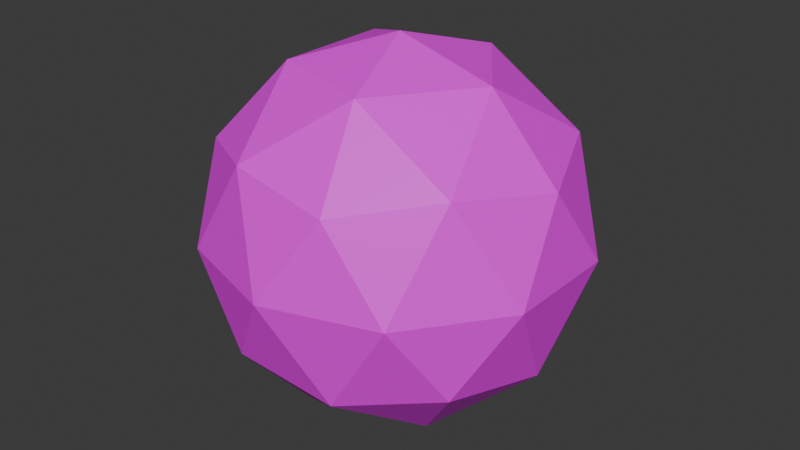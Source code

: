 # Source: LI-Icosphere.blend  (saved by Blender 4.5.87; exported with 4.5.12 LTS)
import bpy
from mathutils import Matrix  # noqa: F401  (used for matrix-valued properties, if any)

bpy.ops.wm.read_factory_settings(use_empty=True)
scene = bpy.context.scene
scene.name = 'Scene'

# ---- collections
col_li_icosphere = bpy.data.collections.new('LI-Icosphere'); scene.collection.children.link(col_li_icosphere)

# ---- images (referenced by path relative to the original .blend; pixels are not part of the script)
import os
ASSET_DIR = os.environ.get("B2B_ASSET_DIR", "")  # directory of the original .blend (textures are referenced by path, not embedded)
HERE = os.path.dirname(os.path.abspath(__file__))  # packed textures are extracted next to this script under _unpacked/

def load_image(name, relpath, width, height, colorspace="sRGB"):
    """Load a texture the original file referenced (path relative to the .blend, or extracted next to this script)."""
    p = next((c for c in (os.path.join(HERE, relpath), os.path.join(ASSET_DIR, relpath)) if relpath and os.path.exists(c)), "")
    if p:
        img = bpy.data.images.load(p, check_existing=True)
        img.name = name
    else:  # same state as the original file: an image datablock whose file is absent (Cycles renders it pink)
        img = bpy.data.images.new(name, width, height)
        img.source = "FILE"
        img.filepath = "//" + (relpath or name)
    img.colorspace_settings.name = colorspace
    return img
img_untitled = load_image('Untitled', '', 256, 256, 'sRGB')

# ---- materials (node trees are filled in below, after node groups)
mat_material_001 = bpy.data.materials.new('Material.001')

# ---- material node trees
mat_material_001.use_nodes = True; mat_material_001.node_tree.nodes.clear()
_N = mat_material_001.node_tree.nodes; _L = mat_material_001.node_tree.links
n0 = _N.new('ShaderNodeBsdfPrincipled'); n0.name = 'Principled BSDF'; n0.location = (-200, 100)
n1 = _N.new('ShaderNodeOutputMaterial'); n1.name = 'Material Output'; n1.location = (200, 100)
n2 = _N.new('ShaderNodeTexImage'); n2.name = 'Image Texture'; n2.location = (-490, 80)
n2.image = img_untitled
_L.new(n0.outputs[0], n1.inputs[0])
_L.new(n2.outputs[0], n0.inputs[0])
n1.is_active_output = True

# ---- world
world_world = bpy.data.worlds.new('World'); scene.world = world_world
world_world.use_nodes = True; world_world.node_tree.nodes.clear()
_N = world_world.node_tree.nodes; _L = world_world.node_tree.links
n0 = _N.new('ShaderNodeOutputWorld'); n0.name = 'World Output'; n0.location = (200, 100)
n1 = _N.new('ShaderNodeBackground'); n1.name = 'Background'; n1.location = (-200, 100)
n1.inputs[0].default_value = (0.05088, 0.05088, 0.05088, 1.0)
_L.new(n1.outputs[0], n0.inputs[0])
n0.is_active_output = True
world_world.color = (0.05088, 0.05088, 0.05088)
world_world.sun_shadow_jitter_overblur = 0.0

# ---- meshes
me_icosphere = bpy.data.meshes.new('Icosphere')
me_icosphere.from_pydata([(0.0, 0.0, -1.0), (0.7236, -0.5257, -0.4472), (-0.2764, -0.8506, -0.4472), (-0.8944, 0.0, -0.4472), (-0.2764, 0.8506, -0.4472), (0.7236, 0.5257, -0.4472), (0.2764, -0.8506, 0.4472), (-0.7236, -0.5257, 0.4472), (-0.7236, 0.5257, 0.4472), (0.2764, 0.8506, 0.4472), (0.8944, 0.0, 0.4472), (0.0, 0.0, 1.0), (-0.1625, -0.5, -0.8507), (0.4253, -0.309, -0.8507), (0.2629, -0.809, -0.5257), (0.8506, 0.0, -0.5257), (0.4253, 0.309, -0.8507), (-0.5257, 0.0, -0.8507), (-0.6882, -0.5, -0.5257), (-0.1625, 0.5, -0.8507), (-0.6882, 0.5, -0.5257), (0.2629, 0.809, -0.5257), (0.9511, -0.309, 0.0), (0.9511, 0.309, 0.0), (0.0, -1.0, 0.0), (0.5878, -0.809, 0.0), (-0.9511, -0.309, 0.0), (-0.5878, -0.809, 0.0), (-0.5878, 0.809, 0.0), (-0.9511, 0.309, 0.0), (0.5878, 0.809, 0.0), (0.0, 1.0, 0.0), (0.6882, -0.5, 0.5257), (-0.2629, -0.809, 0.5257), (-0.8506, 0.0, 0.5257), (-0.2629, 0.809, 0.5257), (0.6882, 0.5, 0.5257), (0.1625, -0.5, 0.8507), (0.5257, 0.0, 0.8507), (-0.4253, -0.309, 0.8507), (-0.4253, 0.309, 0.8507), (0.1625, 0.5, 0.8507)], [], [(0, 13, 12), (1, 13, 15), (0, 12, 17), (0, 17, 19), (0, 19, 16), (1, 15, 22), (2, 14, 24), (3, 18, 26), (4, 20, 28), (5, 21, 30), (1, 22, 25), (2, 24, 27), (3, 26, 29), (4, 28, 31), (5, 30, 23), (6, 32, 37), (7, 33, 39), (8, 34, 40), (9, 35, 41), (10, 36, 38), (38, 41, 11), (38, 36, 41), (36, 9, 41), (41, 40, 11), (41, 35, 40), (35, 8, 40), (40, 39, 11), (40, 34, 39), (34, 7, 39), (39, 37, 11), (39, 33, 37), (33, 6, 37), (37, 38, 11), (37, 32, 38), (32, 10, 38), (23, 36, 10), (23, 30, 36), (30, 9, 36), (31, 35, 9), (31, 28, 35), (28, 8, 35), (29, 34, 8), (29, 26, 34), (26, 7, 34), (27, 33, 7), (27, 24, 33), (24, 6, 33), (25, 32, 6), (25, 22, 32), (22, 10, 32), (30, 31, 9), (30, 21, 31), (21, 4, 31), (28, 29, 8), (28, 20, 29), (20, 3, 29), (26, 27, 7), (26, 18, 27), (18, 2, 27), (24, 25, 6), (24, 14, 25), (14, 1, 25), (22, 23, 10), (22, 15, 23), (15, 5, 23), (16, 21, 5), (16, 19, 21), (19, 4, 21), (19, 20, 4), (19, 17, 20), (17, 3, 20), (17, 18, 3), (17, 12, 18), (12, 2, 18), (15, 16, 5), (15, 13, 16), (13, 0, 16), (12, 14, 2), (12, 13, 14), (13, 1, 14)])
_uv = me_icosphere.uv_layers.new(name='UVMap')
_uv.uv.foreach_set('vector', [0.1818, 0.0, 0.2273, 0.07873, 0.1364, 0.07873, 0.2727, 0.1575, 0.3182, 0.07873, 0.3636, 0.1575, 0.9091, 0.0, 0.9545, 0.07873, 0.8636, 0.07873, 0.7273, 0.0, 0.7727, 0.07873, 0.6818, 0.07873, 0.5455, 0.0, 0.5909, 0.07873, 0.5, 0.07873, 0.2727, 0.1575, 0.3636, 0.1575, 0.3182, 0.2362, 0.09091, 0.1575, 0.1818, 0.1575, 0.1364, 0.2362, 0.8182, 0.1575, 0.9091, 0.1575, 0.8636, 0.2362, 0.6364, 0.1575, 0.7273, 0.1575, 0.6818, 0.2362, 0.4545, 0.1575, 0.5455, 0.1575, 0.5, 0.2362, 0.2727, 0.1575, 0.3182, 0.2362, 0.2273, 0.2362, 0.09091, 0.1575, 0.1364, 0.2362, 0.04546, 0.2362, 0.8182, 0.1575, 0.8636, 0.2362, 0.7727, 0.2362, 0.6364, 0.1575, 0.6818, 0.2362, 0.5909, 0.2362, 0.4545, 0.1575, 0.5, 0.2362, 0.4091, 0.2362, 0.1818, 0.3149, 0.2727, 0.3149, 0.2273, 0.3937, 0.0, 0.3149, 0.09091, 0.3149, 0.04546, 0.3937, 0.7273, 0.3149, 0.8182, 0.3149, 0.7727, 0.3937, 0.5455, 0.3149, 0.6364, 0.3149, 0.5909, 0.3937, 0.3636, 0.3149, 0.4545, 0.3149, 0.4091, 0.3937, 0.4091, 0.3937, 0.5, 0.3937, 0.4545, 0.4724, 0.4091, 0.3937, 0.4545, 0.3149, 0.5, 0.3937, 0.4545, 0.3149, 0.5455, 0.3149, 0.5, 0.3937, 0.5909, 0.3937, 0.6818, 0.3937, 0.6364, 0.4724, 0.5909, 0.3937, 0.6364, 0.3149, 0.6818, 0.3937, 0.6364, 0.3149, 0.7273, 0.3149, 0.6818, 0.3937, 0.7727, 0.3937, 0.8636, 0.3937, 0.8182, 0.4724, 0.7727, 0.3937, 0.8182, 0.3149, 0.8636, 0.3937, 0.8182, 0.3149, 0.9091, 0.3149, 0.8636, 0.3937, 0.04546, 0.3937, 0.1364, 0.3937, 0.09091, 0.4724, 0.04546, 0.3937, 0.09091, 0.3149, 0.1364, 0.3937, 0.09091, 0.3149, 0.1818, 0.3149, 0.1364, 0.3937, 0.2273, 0.3937, 0.3182, 0.3937, 0.2727, 0.4724, 0.2273, 0.3937, 0.2727, 0.3149, 0.3182, 0.3937, 0.2727, 0.3149, 0.3636, 0.3149, 0.3182, 0.3937, 0.4091, 0.2362, 0.4545, 0.3149, 0.3636, 0.3149, 0.4091, 0.2362, 0.5, 0.2362, 0.4545, 0.3149, 0.5, 0.2362, 0.5455, 0.3149, 0.4545, 0.3149, 0.5909, 0.2362, 0.6364, 0.3149, 0.5455, 0.3149, 0.5909, 0.2362, 0.6818, 0.2362, 0.6364, 0.3149, 0.6818, 0.2362, 0.7273, 0.3149, 0.6364, 0.3149, 0.7727, 0.2362, 0.8182, 0.3149, 0.7273, 0.3149, 0.7727, 0.2362, 0.8636, 0.2362, 0.8182, 0.3149, 0.8636, 0.2362, 0.9091, 0.3149, 0.8182, 0.3149, 0.04546, 0.2362, 0.09091, 0.3149, 0.0, 0.3149, 0.04546, 0.2362, 0.1364, 0.2362, 0.09091, 0.3149, 0.1364, 0.2362, 0.1818, 0.3149, 0.09091, 0.3149, 0.2273, 0.2362, 0.2727, 0.3149, 0.1818, 0.3149, 0.2273, 0.2362, 0.3182, 0.2362, 0.2727, 0.3149, 0.3182, 0.2362, 0.3636, 0.3149, 0.2727, 0.3149, 0.5, 0.2362, 0.5909, 0.2362, 0.5455, 0.3149, 0.5, 0.2362, 0.5455, 0.1575, 0.5909, 0.2362, 0.5455, 0.1575, 0.6364, 0.1575, 0.5909, 0.2362, 0.6818, 0.2362, 0.7727, 0.2362, 0.7273, 0.3149, 0.6818, 0.2362, 0.7273, 0.1575, 0.7727, 0.2362, 0.7273, 0.1575, 0.8182, 0.1575, 0.7727, 0.2362, 0.8636, 0.2362, 0.9545, 0.2362, 0.9091, 0.3149, 0.8636, 0.2362, 0.9091, 0.1575, 0.9545, 0.2362, 0.9091, 0.1575, 1.0, 0.1575, 0.9545, 0.2362, 0.1364, 0.2362, 0.2273, 0.2362, 0.1818, 0.3149, 0.1364, 0.2362, 0.1818, 0.1575, 0.2273, 0.2362, 0.1818, 0.1575, 0.2727, 0.1575, 0.2273, 0.2362, 0.3182, 0.2362, 0.4091, 0.2362, 0.3636, 0.3149, 0.3182, 0.2362, 0.3636, 0.1575, 0.4091, 0.2362, 0.3636, 0.1575, 0.4545, 0.1575, 0.4091, 0.2362, 0.5, 0.07873, 0.5455, 0.1575, 0.4545, 0.1575, 0.5, 0.07873, 0.5909, 0.07873, 0.5455, 0.1575, 0.5909, 0.07873, 0.6364, 0.1575, 0.5455, 0.1575, 0.6818, 0.07873, 0.7273, 0.1575, 0.6364, 0.1575, 0.6818, 0.07873, 0.7727, 0.07873, 0.7273, 0.1575, 0.7727, 0.07873, 0.8182, 0.1575, 0.7273, 0.1575, 0.8636, 0.07873, 0.9091, 0.1575, 0.8182, 0.1575, 0.8636, 0.07873, 0.9545, 0.07873, 0.9091, 0.1575, 0.9545, 0.07873, 1.0, 0.1575, 0.9091, 0.1575, 0.3636, 0.1575, 0.4091, 0.07873, 0.4545, 0.1575, 0.3636, 0.1575, 0.3182, 0.07873, 0.4091, 0.07873, 0.3182, 0.07873, 0.3636, 0.0, 0.4091, 0.07873, 0.1364, 0.07873, 0.1818, 0.1575, 0.09091, 0.1575, 0.1364, 0.07873, 0.2273, 0.07873, 0.1818, 0.1575, 0.2273, 0.07873, 0.2727, 0.1575, 0.1818, 0.1575])
me_icosphere.materials.append(mat_material_001)
me_icosphere.update()

# ---- objects
ob_geo_icosphere = bpy.data.objects.new('GEO-Icosphere', me_icosphere)

# ---- transforms, parenting, visibility, modifiers, constraints
ob_geo_icosphere.location = (0.0, 0.0, 0.0)

# ---- collection membership
col_li_icosphere.objects.link(ob_geo_icosphere)

# ---- scene / render settings (as saved in the file)
scene.frame_start = 1; scene.frame_end = 250; scene.frame_set(1)
scene.render.engine = 'BLENDER_EEVEE_NEXT'
bpy.context.view_layer.update()

# ---- added for rendering (the .blend has no active camera and no usable light): camera, sun
cam_auto = bpy.data.cameras.new('AutoCamera')
cam_auto.lens = 50.0
cam_auto.sensor_width = 36.0
cam_auto.clip_end = 1000.0
ob_auto_camera = bpy.data.objects.new('AutoCamera', cam_auto)
scene.collection.objects.link(ob_auto_camera)
ob_auto_camera.location = (3.15365, -3.78438, 2.52292)
ob_auto_camera.rotation_euler = (1.09748, -7.21219e-08, 0.694738)
scene.camera = ob_auto_camera
light_auto_sun = bpy.data.lights.new('AutoSun', 'SUN')
light_auto_sun.energy = 3.0
light_auto_sun.angle = 0.0523599
ob_auto_sun = bpy.data.objects.new('AutoSun', light_auto_sun)
scene.collection.objects.link(ob_auto_sun)
ob_auto_sun.rotation_euler = (0.872665, 0.174533, 0.523599)
bpy.context.view_layer.update()
